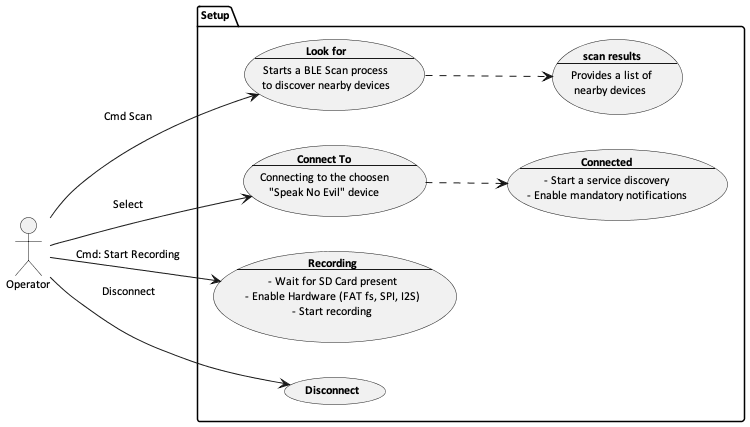

The diagram above was rendered by PlantUML. Its source (embedded in the PNG):
@startuml

!include ../settings.puml

skinparam ranksep 50

hide empty description
left to right direction

actor Operator as a1

package Setup {
    usecase LF [
        <b>Look for
        ----
        Starts a BLE Scan process
        to discover nearby devices
    ]
    usecase DD [
        <b>scan results
        ----
        Provides a list of
        nearby devices 
    ]
    usecase CT [
        <b>Connect To
        ----
        Connecting to the choosen
        "Speak No Evil" device
    ]
    usecase SD [
        <b>Connected
        ----
        - Start a service discovery
        - Enable mandatory notifications
    ]
    usecase ED [
        <b>Recording
        ----
        - Wait for SD Card present
        - Enable Hardware (FAT fs, SPI, I2S)
        - Start recording
    ]
    usecase dis [
        <b>Disconnect
    ]
}

a1 --> LF : Cmd Scan
LF ..> DD
a1 --> CT : Select
CT ..> SD 
' SD --> a1 : Device Connected & Ready
a1 --> ED : Cmd: Start Recording
a1 --> dis : Disconnect
' dis --> a1 : Disconnected

@enduml